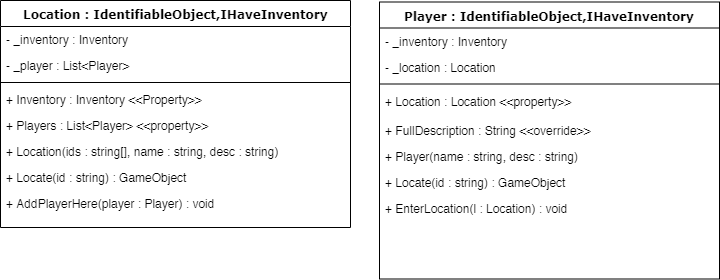

The diagram above was exported from draw.io. Its source (the exported page's mxGraphModel, read from the mxfile embedded in the PNG):
<mxGraphModel dx="992" dy="671" grid="1" gridSize="10" guides="1" tooltips="1" connect="1" arrows="1" fold="1" page="1" pageScale="1" pageWidth="1100" pageHeight="850" background="#ffffff" math="0" shadow="0">
  <root>
    <mxCell id="0" />
    <mxCell id="1" parent="0" />
    <mxCell id="78961159f06e98e8-17" value="Location : IdentifiableObject,IHaveInventory" style="swimlane;html=1;fontStyle=1;align=center;verticalAlign=top;childLayout=stackLayout;horizontal=1;startSize=26;horizontalStack=0;resizeParent=1;resizeLast=0;collapsible=1;marginBottom=0;swimlaneFillColor=#ffffff;rounded=0;shadow=0;comic=0;labelBackgroundColor=none;strokeColor=#000000;strokeWidth=1;fillColor=none;fontFamily=Verdana;fontSize=12;fontColor=#000000;" parent="1" vertex="1">
      <mxGeometry x="10" y="65" width="350" height="227" as="geometry" />
    </mxCell>
    <mxCell id="78961159f06e98e8-21" value="- _inventory : Inventory" style="text;html=1;strokeColor=none;fillColor=none;align=left;verticalAlign=top;spacingLeft=4;spacingRight=4;whiteSpace=wrap;overflow=hidden;rotatable=0;points=[[0,0.5],[1,0.5]];portConstraint=eastwest;" parent="78961159f06e98e8-17" vertex="1">
      <mxGeometry y="26" width="350" height="26" as="geometry" />
    </mxCell>
    <mxCell id="78961159f06e98e8-23" value="- _player : List&amp;lt;Player&amp;gt;" style="text;html=1;strokeColor=none;fillColor=none;align=left;verticalAlign=top;spacingLeft=4;spacingRight=4;whiteSpace=wrap;overflow=hidden;rotatable=0;points=[[0,0.5],[1,0.5]];portConstraint=eastwest;" parent="78961159f06e98e8-17" vertex="1">
      <mxGeometry y="52" width="350" height="26" as="geometry" />
    </mxCell>
    <mxCell id="78961159f06e98e8-19" value="" style="line;html=1;strokeWidth=1;fillColor=none;align=left;verticalAlign=middle;spacingTop=-1;spacingLeft=3;spacingRight=3;rotatable=0;labelPosition=right;points=[];portConstraint=eastwest;" parent="78961159f06e98e8-17" vertex="1">
      <mxGeometry y="78" width="350" height="8" as="geometry" />
    </mxCell>
    <mxCell id="78961159f06e98e8-20" value="+ Inventory : Inventory &amp;lt;&amp;lt;Property&amp;gt;&amp;gt;" style="text;html=1;strokeColor=none;fillColor=none;align=left;verticalAlign=top;spacingLeft=4;spacingRight=4;whiteSpace=wrap;overflow=hidden;rotatable=0;points=[[0,0.5],[1,0.5]];portConstraint=eastwest;" parent="78961159f06e98e8-17" vertex="1">
      <mxGeometry y="86" width="350" height="26" as="geometry" />
    </mxCell>
    <mxCell id="78961159f06e98e8-27" value="+&amp;nbsp;Players : List&amp;lt;Player&amp;gt; &amp;lt;&amp;lt;property&amp;gt;&amp;gt;" style="text;html=1;strokeColor=none;fillColor=none;align=left;verticalAlign=top;spacingLeft=4;spacingRight=4;whiteSpace=wrap;overflow=hidden;rotatable=0;points=[[0,0.5],[1,0.5]];portConstraint=eastwest;" parent="78961159f06e98e8-17" vertex="1">
      <mxGeometry y="112" width="350" height="26" as="geometry" />
    </mxCell>
    <mxCell id="XkGCS5x9-NE7lHdWvQS9-1" value="+&amp;nbsp;Location(ids : string[], name : string, desc : string)" style="text;html=1;strokeColor=none;fillColor=none;align=left;verticalAlign=top;spacingLeft=4;spacingRight=4;whiteSpace=wrap;overflow=hidden;rotatable=0;points=[[0,0.5],[1,0.5]];portConstraint=eastwest;" vertex="1" parent="78961159f06e98e8-17">
      <mxGeometry y="138" width="350" height="26" as="geometry" />
    </mxCell>
    <mxCell id="78961159f06e98e8-30" value="Player&amp;nbsp;: IdentifiableObject,IHaveInventory" style="swimlane;html=1;fontStyle=1;align=center;verticalAlign=top;childLayout=stackLayout;horizontal=1;startSize=26;horizontalStack=0;resizeParent=1;resizeLast=0;collapsible=1;marginBottom=0;swimlaneFillColor=#ffffff;rounded=0;shadow=0;comic=0;labelBackgroundColor=none;strokeColor=#000000;strokeWidth=1;fillColor=none;fontFamily=Verdana;fontSize=12;fontColor=#000000;" parent="1" vertex="1">
      <mxGeometry x="389" y="66.5" width="340" height="277" as="geometry" />
    </mxCell>
    <mxCell id="78961159f06e98e8-31" value="- _inventory : Inventory" style="text;html=1;strokeColor=none;fillColor=none;align=left;verticalAlign=top;spacingLeft=4;spacingRight=4;whiteSpace=wrap;overflow=hidden;rotatable=0;points=[[0,0.5],[1,0.5]];portConstraint=eastwest;" parent="78961159f06e98e8-30" vertex="1">
      <mxGeometry y="26" width="340" height="26" as="geometry" />
    </mxCell>
    <mxCell id="78961159f06e98e8-32" value="- _location : Location" style="text;html=1;strokeColor=none;fillColor=none;align=left;verticalAlign=top;spacingLeft=4;spacingRight=4;whiteSpace=wrap;overflow=hidden;rotatable=0;points=[[0,0.5],[1,0.5]];portConstraint=eastwest;" parent="78961159f06e98e8-30" vertex="1">
      <mxGeometry y="52" width="340" height="26" as="geometry" />
    </mxCell>
    <mxCell id="78961159f06e98e8-38" value="" style="line;html=1;strokeWidth=1;fillColor=none;align=left;verticalAlign=middle;spacingTop=-1;spacingLeft=3;spacingRight=3;rotatable=0;labelPosition=right;points=[];portConstraint=eastwest;" parent="78961159f06e98e8-30" vertex="1">
      <mxGeometry y="78" width="340" height="8" as="geometry" />
    </mxCell>
    <mxCell id="78961159f06e98e8-39" value="+ Location : Location &amp;lt;&amp;lt;property&amp;gt;&amp;gt;" style="text;html=1;strokeColor=none;fillColor=none;align=left;verticalAlign=top;spacingLeft=4;spacingRight=4;whiteSpace=wrap;overflow=hidden;rotatable=0;points=[[0,0.5],[1,0.5]];portConstraint=eastwest;" parent="78961159f06e98e8-30" vertex="1">
      <mxGeometry y="86" width="340" height="26" as="geometry" />
    </mxCell>
    <mxCell id="XkGCS5x9-NE7lHdWvQS9-2" value="+&amp;nbsp;Locate(id : string) : GameObject" style="text;html=1;strokeColor=none;fillColor=none;align=left;verticalAlign=top;spacingLeft=4;spacingRight=4;whiteSpace=wrap;overflow=hidden;rotatable=0;points=[[0,0.5],[1,0.5]];portConstraint=eastwest;" vertex="1" parent="1">
      <mxGeometry x="10" y="229" width="350" height="26" as="geometry" />
    </mxCell>
    <mxCell id="XkGCS5x9-NE7lHdWvQS9-3" value="+&amp;nbsp;AddPlayerHere(player : Player) : void" style="text;html=1;strokeColor=none;fillColor=none;align=left;verticalAlign=top;spacingLeft=4;spacingRight=4;whiteSpace=wrap;overflow=hidden;rotatable=0;points=[[0,0.5],[1,0.5]];portConstraint=eastwest;" vertex="1" parent="1">
      <mxGeometry x="10" y="255" width="350" height="26" as="geometry" />
    </mxCell>
    <mxCell id="XkGCS5x9-NE7lHdWvQS9-4" value="+ FullDescription : String &amp;lt;&amp;lt;override&amp;gt;&amp;gt;" style="text;html=1;strokeColor=none;fillColor=none;align=left;verticalAlign=top;spacingLeft=4;spacingRight=4;whiteSpace=wrap;overflow=hidden;rotatable=0;points=[[0,0.5],[1,0.5]];portConstraint=eastwest;" vertex="1" parent="1">
      <mxGeometry x="389" y="182" width="340" height="26" as="geometry" />
    </mxCell>
    <mxCell id="XkGCS5x9-NE7lHdWvQS9-5" value="+ Player(name : string, desc : string)" style="text;html=1;strokeColor=none;fillColor=none;align=left;verticalAlign=top;spacingLeft=4;spacingRight=4;whiteSpace=wrap;overflow=hidden;rotatable=0;points=[[0,0.5],[1,0.5]];portConstraint=eastwest;" vertex="1" parent="1">
      <mxGeometry x="389" y="208" width="340" height="26" as="geometry" />
    </mxCell>
    <mxCell id="XkGCS5x9-NE7lHdWvQS9-6" value="+ Locate(id : string) : GameObject" style="text;html=1;strokeColor=none;fillColor=none;align=left;verticalAlign=top;spacingLeft=4;spacingRight=4;whiteSpace=wrap;overflow=hidden;rotatable=0;points=[[0,0.5],[1,0.5]];portConstraint=eastwest;" vertex="1" parent="1">
      <mxGeometry x="389" y="234" width="340" height="26" as="geometry" />
    </mxCell>
    <mxCell id="XkGCS5x9-NE7lHdWvQS9-7" value="+ EnterLocation(l : Location) : void" style="text;html=1;strokeColor=none;fillColor=none;align=left;verticalAlign=top;spacingLeft=4;spacingRight=4;whiteSpace=wrap;overflow=hidden;rotatable=0;points=[[0,0.5],[1,0.5]];portConstraint=eastwest;" vertex="1" parent="1">
      <mxGeometry x="389" y="260" width="340" height="26" as="geometry" />
    </mxCell>
  </root>
</mxGraphModel>